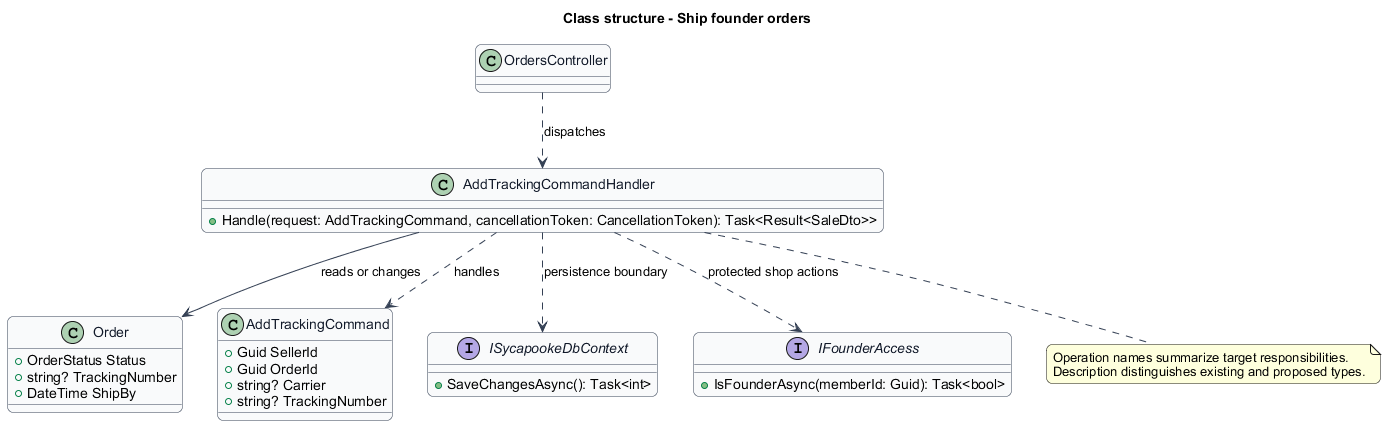

The diagram above was rendered by PlantUML. Its source (embedded in the PNG):
@startuml
skinparam backgroundColor #FFFFFF
skinparam shadowing false
skinparam roundcorner 12
skinparam defaultFontName Arial
skinparam ArrowColor #344054
title Class structure - Ship founder orders
skinparam class {
 BorderColor #344054
 FontColor #101828
 BackgroundColor #F9FAFB
}
class "OrdersController" as Entry {
}
class "AddTrackingCommandHandler" as Handler {
 +Handle(request: AddTrackingCommand, cancellationToken: CancellationToken): Task<Result<SaleDto>>
}
class "Order" as Model {
 +OrderStatus Status
 +string? TrackingNumber
 +DateTime ShipBy
}
class "AddTrackingCommand" as Request {
 +Guid SellerId
 +Guid OrderId
 +string? Carrier
 +string? TrackingNumber
}
Handler ..> Request : handles
Entry ..> Handler : dispatches
Handler --> Model : reads or changes
interface ISycapookeDbContext {
 +SaveChangesAsync(): Task<int>
}
Handler ..> ISycapookeDbContext : persistence boundary
interface IFounderAccess {
 +IsFounderAsync(memberId: Guid): Task<bool>
}
Handler ..> IFounderAccess : protected shop actions
note bottom of Handler
Operation names summarize target responsibilities.
Description distinguishes existing and proposed types.
end note
@enduml